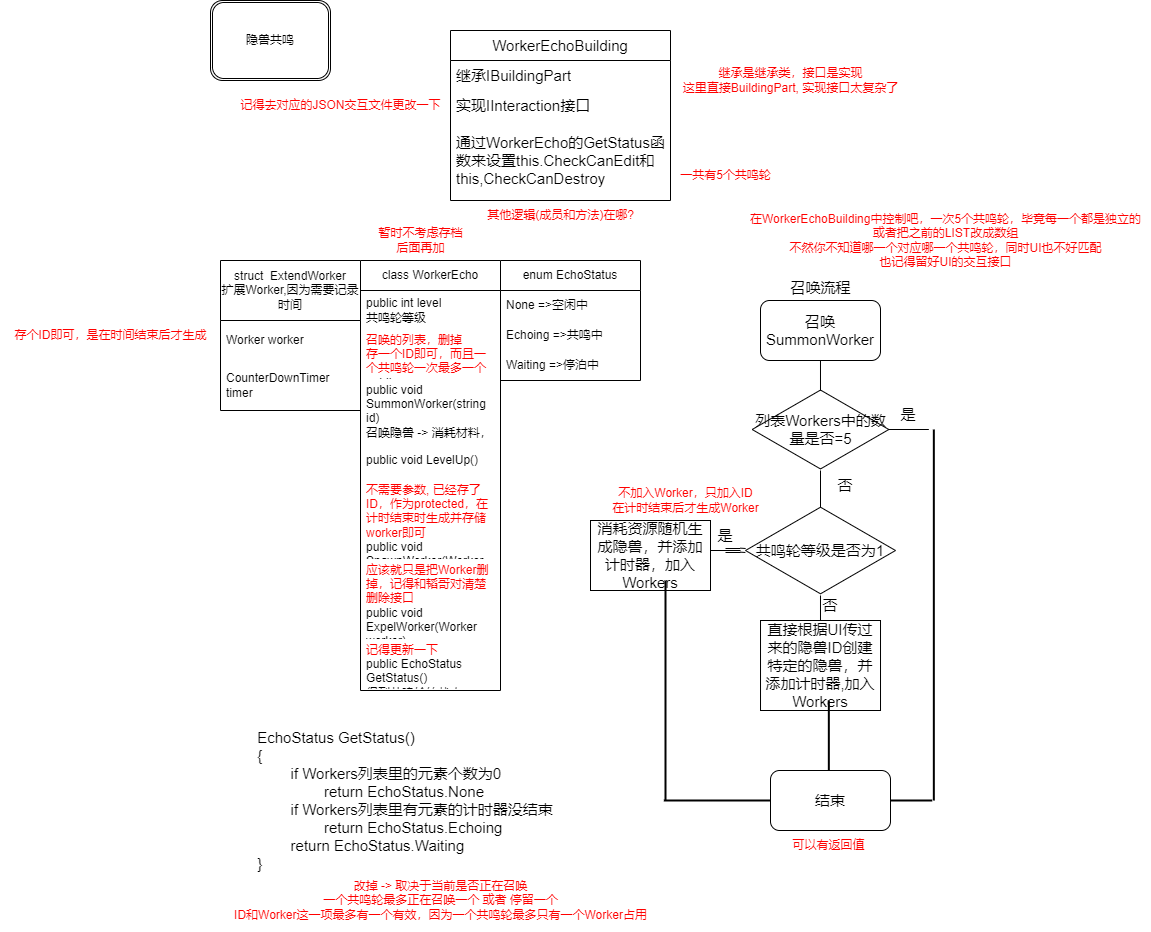

The diagram above was exported from draw.io. Its source (the exported page's mxGraphModel, read from the mxfile embedded in the PNG):
<mxGraphModel dx="1408" dy="509" grid="1" gridSize="10" guides="1" tooltips="1" connect="1" arrows="1" fold="1" page="1" pageScale="1" pageWidth="850" pageHeight="1100" math="0" shadow="0">
  <root>
    <mxCell id="0" />
    <mxCell id="1" parent="0" />
    <mxCell id="3" value="隐兽共鸣" style="shape=ext;double=1;rounded=1;whiteSpace=wrap;html=1;" parent="1" vertex="1">
      <mxGeometry width="120" height="80" as="geometry" />
    </mxCell>
    <mxCell id="4" value="class WorkerEcho" style="swimlane;fontStyle=0;childLayout=stackLayout;horizontal=1;startSize=30;horizontalStack=0;resizeParent=1;resizeParentMax=0;resizeLast=0;collapsible=1;marginBottom=0;whiteSpace=wrap;html=1;" parent="1" vertex="1">
      <mxGeometry x="150" y="260" width="140" height="430" as="geometry" />
    </mxCell>
    <mxCell id="5" value="public int level&lt;br&gt;共鸣轮等级" style="text;strokeColor=none;fillColor=none;align=left;verticalAlign=middle;spacingLeft=4;spacingRight=4;overflow=hidden;points=[[0,0.5],[1,0.5]];portConstraint=eastwest;rotatable=0;whiteSpace=wrap;html=1;" parent="4" vertex="1">
      <mxGeometry y="30" width="140" height="40" as="geometry" />
    </mxCell>
    <mxCell id="7" value="&lt;span style=&quot;color: rgb(255, 0, 0);&quot;&gt;召唤的列表，删掉&lt;br&gt;存一个ID即可，而且一个共鸣轮一次最多一个&lt;br&gt;&lt;/span&gt;public List&amp;lt;ExtendWorker&amp;gt; Workers" style="text;strokeColor=none;fillColor=none;align=left;verticalAlign=middle;spacingLeft=4;spacingRight=4;overflow=hidden;points=[[0,0.5],[1,0.5]];portConstraint=eastwest;rotatable=0;whiteSpace=wrap;html=1;" parent="4" vertex="1">
      <mxGeometry y="70" width="140" height="50" as="geometry" />
    </mxCell>
    <mxCell id="25" value="public void SummonWorker(string id)&lt;br&gt;召唤隐兽 -&amp;gt; 消耗材料，开始计时，并存档&lt;br&gt;&lt;font color=&quot;#ff0000&quot;&gt;可返回bool值，表示此次召唤是否成功&lt;/font&gt;" style="text;strokeColor=none;fillColor=none;align=left;verticalAlign=middle;spacingLeft=4;spacingRight=4;overflow=hidden;points=[[0,0.5],[1,0.5]];portConstraint=eastwest;rotatable=0;whiteSpace=wrap;html=1;" parent="4" vertex="1">
      <mxGeometry y="120" width="140" height="60" as="geometry" />
    </mxCell>
    <mxCell id="31" value="public void LevelUp()" style="text;strokeColor=none;fillColor=none;align=left;verticalAlign=middle;spacingLeft=4;spacingRight=4;overflow=hidden;points=[[0,0.5],[1,0.5]];portConstraint=eastwest;rotatable=0;whiteSpace=wrap;html=1;" parent="4" vertex="1">
      <mxGeometry y="180" width="140" height="40" as="geometry" />
    </mxCell>
    <mxCell id="30" value="&lt;span style=&quot;color: rgb(255, 0, 0);&quot;&gt;不需要参数, 已经存了ID，作为protected，在计时结束时生成并存储worker即可&lt;/span&gt;&lt;br&gt;public void SpawnWorker(Worker worker)&lt;br&gt;收留召唤出来的隐兽，移出Workers列表" style="text;strokeColor=none;fillColor=none;align=left;verticalAlign=middle;spacingLeft=4;spacingRight=4;overflow=hidden;points=[[0,0.5],[1,0.5]];portConstraint=eastwest;rotatable=0;whiteSpace=wrap;html=1;" parent="4" vertex="1">
      <mxGeometry y="220" width="140" height="80" as="geometry" />
    </mxCell>
    <mxCell id="29" value="&lt;font color=&quot;#ff0000&quot;&gt;应该就只是把Worker删掉，记得和韬哥对清楚删除接口&lt;/font&gt;&lt;br&gt;public void ExpelWorker(Worker worker)&lt;br&gt;驱逐隐兽，移出Workers列表" style="text;strokeColor=none;fillColor=none;align=left;verticalAlign=middle;spacingLeft=4;spacingRight=4;overflow=hidden;points=[[0,0.5],[1,0.5]];portConstraint=eastwest;rotatable=0;whiteSpace=wrap;html=1;" parent="4" vertex="1">
      <mxGeometry y="300" width="140" height="80" as="geometry" />
    </mxCell>
    <mxCell id="32" value="&lt;font color=&quot;#ff0000&quot;&gt;记得更新一下&lt;/font&gt;&lt;br&gt;public EchoStatus GetStatus()&lt;br&gt;得到共鸣轮的状态" style="text;strokeColor=none;fillColor=none;align=left;verticalAlign=middle;spacingLeft=4;spacingRight=4;overflow=hidden;points=[[0,0.5],[1,0.5]];portConstraint=eastwest;rotatable=0;whiteSpace=wrap;html=1;" parent="4" vertex="1">
      <mxGeometry y="380" width="140" height="50" as="geometry" />
    </mxCell>
    <mxCell id="8" value="struct&amp;nbsp; ExtendWorker&lt;br&gt;扩展Worker,因为需要记录时间" style="swimlane;fontStyle=0;childLayout=stackLayout;horizontal=1;startSize=60;horizontalStack=0;resizeParent=1;resizeParentMax=0;resizeLast=0;collapsible=1;marginBottom=0;whiteSpace=wrap;html=1;" parent="1" vertex="1">
      <mxGeometry x="10" y="260" width="140" height="150" as="geometry" />
    </mxCell>
    <mxCell id="9" value="Worker worker" style="text;strokeColor=none;fillColor=none;align=left;verticalAlign=middle;spacingLeft=4;spacingRight=4;overflow=hidden;points=[[0,0.5],[1,0.5]];portConstraint=eastwest;rotatable=0;whiteSpace=wrap;html=1;" parent="8" vertex="1">
      <mxGeometry y="60" width="140" height="40" as="geometry" />
    </mxCell>
    <mxCell id="10" value="CounterDownTimer timer" style="text;strokeColor=none;fillColor=none;align=left;verticalAlign=middle;spacingLeft=4;spacingRight=4;overflow=hidden;points=[[0,0.5],[1,0.5]];portConstraint=eastwest;rotatable=0;whiteSpace=wrap;html=1;" parent="8" vertex="1">
      <mxGeometry y="100" width="140" height="50" as="geometry" />
    </mxCell>
    <mxCell id="33" value="enum EchoStatus" style="swimlane;fontStyle=0;childLayout=stackLayout;horizontal=1;startSize=30;horizontalStack=0;resizeParent=1;resizeParentMax=0;resizeLast=0;collapsible=1;marginBottom=0;whiteSpace=wrap;html=1;strokeColor=default;" parent="1" vertex="1">
      <mxGeometry x="290" y="260" width="140" height="120" as="geometry" />
    </mxCell>
    <mxCell id="35" value="None =&amp;gt;空闲中" style="text;strokeColor=none;fillColor=none;align=left;verticalAlign=middle;spacingLeft=4;spacingRight=4;overflow=hidden;points=[[0,0.5],[1,0.5]];portConstraint=eastwest;rotatable=0;whiteSpace=wrap;html=1;" parent="33" vertex="1">
      <mxGeometry y="30" width="140" height="30" as="geometry" />
    </mxCell>
    <mxCell id="36" value="Echoing =&amp;gt;共鸣中" style="text;strokeColor=none;fillColor=none;align=left;verticalAlign=middle;spacingLeft=4;spacingRight=4;overflow=hidden;points=[[0,0.5],[1,0.5]];portConstraint=eastwest;rotatable=0;whiteSpace=wrap;html=1;" parent="33" vertex="1">
      <mxGeometry y="60" width="140" height="30" as="geometry" />
    </mxCell>
    <mxCell id="37" value="Waiting =&amp;gt;停泊中" style="text;strokeColor=none;fillColor=none;align=left;verticalAlign=middle;spacingLeft=4;spacingRight=4;overflow=hidden;points=[[0,0.5],[1,0.5]];portConstraint=eastwest;rotatable=0;whiteSpace=wrap;html=1;" parent="33" vertex="1">
      <mxGeometry y="90" width="140" height="30" as="geometry" />
    </mxCell>
    <mxCell id="38" value="&lt;span style=&quot;font-weight: normal;&quot;&gt;&lt;font style=&quot;font-size: 15px;&quot;&gt;召唤流程&lt;/font&gt;&lt;/span&gt;" style="text;strokeColor=none;fillColor=none;html=1;fontSize=24;fontStyle=1;verticalAlign=middle;align=center;strokeWidth=1;" parent="1" vertex="1">
      <mxGeometry x="560" y="270" width="100" height="30" as="geometry" />
    </mxCell>
    <mxCell id="40" value="召唤SummonWorker" style="rounded=1;whiteSpace=wrap;html=1;strokeColor=default;fontSize=15;strokeWidth=1;" parent="1" vertex="1">
      <mxGeometry x="550" y="300" width="120" height="60" as="geometry" />
    </mxCell>
    <mxCell id="41" value="列表Workers中的数量是否=5" style="html=1;whiteSpace=wrap;aspect=fixed;shape=isoRectangle;strokeColor=default;fontSize=15;strokeWidth=1;" parent="1" vertex="1">
      <mxGeometry x="541.67" y="388" width="136.67" height="82" as="geometry" />
    </mxCell>
    <mxCell id="44" value="" style="line;strokeWidth=1;direction=south;html=1;strokeColor=default;fontSize=15;" parent="1" vertex="1">
      <mxGeometry x="605" y="470" width="10" height="40" as="geometry" />
    </mxCell>
    <mxCell id="45" value="否" style="text;html=1;strokeColor=none;fillColor=none;align=center;verticalAlign=middle;whiteSpace=wrap;rounded=0;fontSize=15;strokeWidth=1;" parent="1" vertex="1">
      <mxGeometry x="604.99" y="470" width="60" height="30" as="geometry" />
    </mxCell>
    <mxCell id="46" value="" style="line;strokeWidth=1;direction=south;html=1;strokeColor=default;fontSize=15;" parent="1" vertex="1">
      <mxGeometry x="604.99" y="360" width="10" height="30" as="geometry" />
    </mxCell>
    <mxCell id="53" value="" style="line;strokeWidth=1;html=1;perimeter=backbonePerimeter;points=[];outlineConnect=0;strokeColor=default;fontSize=15;" parent="1" vertex="1">
      <mxGeometry x="678.3399999999999" y="424" width="40" height="10" as="geometry" />
    </mxCell>
    <mxCell id="54" value="结束" style="rounded=1;whiteSpace=wrap;html=1;strokeColor=default;strokeWidth=1;fontSize=15;" parent="1" vertex="1">
      <mxGeometry x="560" y="770" width="120" height="60" as="geometry" />
    </mxCell>
    <mxCell id="55" value="是" style="text;html=1;strokeColor=none;fillColor=none;align=center;verticalAlign=middle;whiteSpace=wrap;rounded=0;strokeWidth=1;fontSize=15;" parent="1" vertex="1">
      <mxGeometry x="668.34" y="399" width="60" height="30" as="geometry" />
    </mxCell>
    <mxCell id="56" value="共鸣轮等级是否为1" style="html=1;whiteSpace=wrap;aspect=fixed;shape=isoRectangle;strokeColor=default;strokeWidth=1;fontSize=15;" parent="1" vertex="1">
      <mxGeometry x="535.01" y="505" width="150" height="90" as="geometry" />
    </mxCell>
    <mxCell id="58" value="" style="edgeStyle=none;shape=link;html=1;fontSize=15;strokeWidth=1;" parent="1" source="57" target="56" edge="1">
      <mxGeometry relative="1" as="geometry" />
    </mxCell>
    <mxCell id="57" value="" style="line;strokeWidth=1;html=1;perimeter=backbonePerimeter;points=[];outlineConnect=0;strokeColor=default;fontSize=15;" parent="1" vertex="1">
      <mxGeometry x="500" y="545" width="30" height="10" as="geometry" />
    </mxCell>
    <mxCell id="59" value="" style="line;strokeWidth=1;direction=south;html=1;perimeter=backbonePerimeter;points=[];outlineConnect=0;strokeColor=default;fontSize=15;" parent="1" vertex="1">
      <mxGeometry x="604.99" y="595" width="10" height="25" as="geometry" />
    </mxCell>
    <mxCell id="60" value="是" style="text;html=1;strokeColor=none;fillColor=none;align=center;verticalAlign=middle;whiteSpace=wrap;rounded=0;strokeWidth=1;fontSize=15;" parent="1" vertex="1">
      <mxGeometry x="485" y="520" width="60" height="30" as="geometry" />
    </mxCell>
    <mxCell id="62" style="edgeStyle=none;shape=link;html=1;exitX=0.5;exitY=1;exitDx=0;exitDy=0;entryX=0.75;entryY=1;entryDx=0;entryDy=0;fontSize=15;strokeWidth=1;" parent="1" source="60" target="60" edge="1">
      <mxGeometry relative="1" as="geometry" />
    </mxCell>
    <mxCell id="63" value="否" style="text;html=1;strokeColor=none;fillColor=none;align=center;verticalAlign=middle;whiteSpace=wrap;rounded=0;fontSize=15;strokeWidth=1;" parent="1" vertex="1">
      <mxGeometry x="590" y="590" width="60" height="30" as="geometry" />
    </mxCell>
    <mxCell id="64" value="消耗资源随机生成隐兽，并添加计时器，加入Workers&lt;br&gt;" style="rounded=0;whiteSpace=wrap;html=1;strokeColor=default;strokeWidth=1;fontSize=15;" parent="1" vertex="1">
      <mxGeometry x="380" y="520" width="120" height="70" as="geometry" />
    </mxCell>
    <mxCell id="65" value="直接根据UI传过来的隐兽ID创建特定的隐兽，并添加计时器,加入Workers" style="rounded=0;whiteSpace=wrap;html=1;strokeColor=default;strokeWidth=1;fontSize=15;" parent="1" vertex="1">
      <mxGeometry x="550.01" y="620" width="120" height="90" as="geometry" />
    </mxCell>
    <mxCell id="66" value="" style="line;strokeWidth=2;direction=south;html=1;strokeColor=default;fontSize=15;" parent="1" vertex="1">
      <mxGeometry x="718.34" y="429" width="10" height="371" as="geometry" />
    </mxCell>
    <mxCell id="68" value="" style="line;strokeWidth=2;html=1;strokeColor=default;fontSize=15;" parent="1" vertex="1">
      <mxGeometry x="680" y="795" width="41.66" height="10" as="geometry" />
    </mxCell>
    <mxCell id="69" value="" style="line;strokeWidth=2;direction=south;html=1;strokeColor=default;fontSize=15;" parent="1" vertex="1">
      <mxGeometry x="613.34" y="700" width="10" height="70" as="geometry" />
    </mxCell>
    <mxCell id="70" value="" style="line;strokeWidth=2;direction=south;html=1;strokeColor=default;fontSize=15;" parent="1" vertex="1">
      <mxGeometry x="450" y="580" width="10" height="220" as="geometry" />
    </mxCell>
    <mxCell id="71" value="" style="line;strokeWidth=2;html=1;strokeColor=default;fontSize=15;" parent="1" vertex="1">
      <mxGeometry x="453.34" y="795" width="106.66" height="10" as="geometry" />
    </mxCell>
    <mxCell id="78" value="&lt;div style=&quot;text-align: left;&quot;&gt;&lt;span style=&quot;background-color: initial;&quot;&gt;EchoStatus GetStatus()&lt;/span&gt;&lt;/div&gt;&lt;div style=&quot;text-align: left;&quot;&gt;&lt;span style=&quot;background-color: initial;&quot;&gt;{&lt;/span&gt;&lt;/div&gt;&lt;div style=&quot;text-align: left;&quot;&gt;&lt;span style=&quot;background-color: initial;&quot;&gt;&lt;span style=&quot;white-space: pre;&quot;&gt;&#09;&lt;/span&gt;if Workers列表里的元素个数为0&lt;br&gt;&lt;/span&gt;&lt;/div&gt;&lt;div style=&quot;text-align: left;&quot;&gt;&lt;span style=&quot;background-color: initial;&quot;&gt;&lt;span style=&quot;white-space: pre;&quot;&gt;&#09;&lt;/span&gt;&lt;span style=&quot;white-space: pre;&quot;&gt;&#09;&lt;/span&gt;return EchoStatus.None&lt;br&gt;&lt;/span&gt;&lt;/div&gt;&lt;div style=&quot;text-align: left;&quot;&gt;&lt;span style=&quot;background-color: initial;&quot;&gt;&lt;span style=&quot;white-space: pre;&quot;&gt;&#09;&lt;/span&gt;if Workers列表里有元素的计时器没结束&lt;br&gt;&lt;/span&gt;&lt;/div&gt;&lt;div style=&quot;text-align: left;&quot;&gt;&lt;span style=&quot;background-color: initial;&quot;&gt;&lt;span style=&quot;white-space: pre;&quot;&gt;&#09;&lt;/span&gt;&lt;span style=&quot;white-space: pre;&quot;&gt;&#09;&lt;/span&gt;return EchoStatus.Echoing&lt;br&gt;&lt;/span&gt;&lt;/div&gt;&lt;div style=&quot;text-align: left;&quot;&gt;&lt;span style=&quot;background-color: initial;&quot;&gt;&lt;span style=&quot;white-space: pre;&quot;&gt;&#09;&lt;/span&gt;return EchoStatus.Waiting&lt;br&gt;&lt;/span&gt;&lt;/div&gt;&lt;div style=&quot;text-align: left;&quot;&gt;&lt;span style=&quot;background-color: initial;&quot;&gt;}&lt;/span&gt;&lt;/div&gt;" style="text;html=1;strokeColor=none;fillColor=none;align=center;verticalAlign=middle;whiteSpace=wrap;rounded=0;strokeWidth=1;fontSize=15;" parent="1" vertex="1">
      <mxGeometry x="10" y="785" width="370" height="30" as="geometry" />
    </mxCell>
    <mxCell id="79" value="WorkerEchoBuilding" style="swimlane;fontStyle=0;childLayout=stackLayout;horizontal=1;startSize=30;horizontalStack=0;resizeParent=1;resizeParentMax=0;resizeLast=0;collapsible=1;marginBottom=0;whiteSpace=wrap;html=1;strokeColor=default;strokeWidth=1;fontSize=15;" parent="1" vertex="1">
      <mxGeometry x="240" y="30" width="220" height="170" as="geometry" />
    </mxCell>
    <mxCell id="80" value="继承IBuildingPart" style="text;strokeColor=none;fillColor=none;align=left;verticalAlign=middle;spacingLeft=4;spacingRight=4;overflow=hidden;points=[[0,0.5],[1,0.5]];portConstraint=eastwest;rotatable=0;whiteSpace=wrap;html=1;strokeWidth=1;fontSize=15;" parent="79" vertex="1">
      <mxGeometry y="30" width="220" height="30" as="geometry" />
    </mxCell>
    <mxCell id="81" value="实现IInteraction接口" style="text;strokeColor=none;fillColor=none;align=left;verticalAlign=middle;spacingLeft=4;spacingRight=4;overflow=hidden;points=[[0,0.5],[1,0.5]];portConstraint=eastwest;rotatable=0;whiteSpace=wrap;html=1;strokeWidth=1;fontSize=15;" parent="79" vertex="1">
      <mxGeometry y="60" width="220" height="30" as="geometry" />
    </mxCell>
    <mxCell id="82" value="通过WorkerEcho的GetStatus函数来设置this.CheckCanEdit和this,CheckCanDestroy" style="text;strokeColor=none;fillColor=none;align=left;verticalAlign=middle;spacingLeft=4;spacingRight=4;overflow=hidden;points=[[0,0.5],[1,0.5]];portConstraint=eastwest;rotatable=0;whiteSpace=wrap;html=1;strokeWidth=1;fontSize=15;" parent="79" vertex="1">
      <mxGeometry y="90" width="220" height="80" as="geometry" />
    </mxCell>
    <mxCell id="84" value="&lt;font color=&quot;#ff0000&quot;&gt;继承是继承类，接口是实现&lt;br&gt;这里直接BuildingPart, 实现接口太复杂了&lt;/font&gt;" style="text;html=1;align=center;verticalAlign=middle;resizable=0;points=[];autosize=1;strokeColor=none;fillColor=none;" parent="1" vertex="1">
      <mxGeometry x="460" y="60" width="240" height="40" as="geometry" />
    </mxCell>
    <mxCell id="85" value="&lt;font color=&quot;#ff0000&quot;&gt;记得去对应的JSON交互文件更改一下&lt;/font&gt;" style="text;html=1;align=center;verticalAlign=middle;resizable=0;points=[];autosize=1;strokeColor=none;fillColor=none;" vertex="1" parent="1">
      <mxGeometry x="20" y="90" width="220" height="30" as="geometry" />
    </mxCell>
    <mxCell id="87" value="其他逻辑(成员和方法)在哪?" style="text;html=1;align=center;verticalAlign=middle;resizable=0;points=[];autosize=1;strokeColor=none;fillColor=none;fontColor=#FF0000;" vertex="1" parent="1">
      <mxGeometry x="265" y="200" width="170" height="30" as="geometry" />
    </mxCell>
    <mxCell id="88" value="存个ID即可，是在时间结束后才生成" style="text;html=1;align=center;verticalAlign=middle;resizable=0;points=[];autosize=1;strokeColor=none;fillColor=none;fontColor=#FF0000;" vertex="1" parent="1">
      <mxGeometry x="-210" y="320" width="220" height="30" as="geometry" />
    </mxCell>
    <mxCell id="89" value="暂时不考虑存档&lt;br&gt;后面再加" style="text;html=1;align=center;verticalAlign=middle;resizable=0;points=[];autosize=1;strokeColor=none;fillColor=none;fontColor=#FF0000;" vertex="1" parent="1">
      <mxGeometry x="155" y="220" width="110" height="40" as="geometry" />
    </mxCell>
    <mxCell id="92" value="一共有5个共鸣轮" style="text;html=1;align=center;verticalAlign=middle;resizable=0;points=[];autosize=1;strokeColor=none;fillColor=none;fontColor=#FF0000;" vertex="1" parent="1">
      <mxGeometry x="460" y="160" width="110" height="30" as="geometry" />
    </mxCell>
    <mxCell id="94" value="改掉 -&amp;gt; 取决于当前是否正在召唤&lt;br&gt;一个共鸣轮最多正在召唤一个 或者 停留一个&lt;br&gt;ID和Worker这一项最多有一个有效，因为一个共鸣轮最多只有一个Worker占用" style="text;html=1;align=center;verticalAlign=middle;resizable=0;points=[];autosize=1;strokeColor=none;fillColor=none;fontColor=#FF0000;" vertex="1" parent="1">
      <mxGeometry x="10" y="870" width="440" height="60" as="geometry" />
    </mxCell>
    <mxCell id="95" value="在WorkerEchoBuilding中控制吧，一次5个共鸣轮，毕竟每一个都是独立的&lt;br&gt;或者把之前的LIST改成数组&lt;br&gt;不然你不知道哪一个对应哪一个共鸣轮，同时UI也不好匹配&lt;br&gt;也记得留好UI的交互接口" style="text;html=1;align=center;verticalAlign=middle;resizable=0;points=[];autosize=1;strokeColor=none;fillColor=none;fontColor=#FF0000;" vertex="1" parent="1">
      <mxGeometry x="530" y="205" width="410" height="70" as="geometry" />
    </mxCell>
    <mxCell id="96" value="不加入Worker，只加入ID&lt;br&gt;在计时结束后才生成Worker" style="text;html=1;align=center;verticalAlign=middle;resizable=0;points=[];autosize=1;strokeColor=none;fillColor=none;fontColor=#FF0000;" vertex="1" parent="1">
      <mxGeometry x="390" y="480" width="170" height="40" as="geometry" />
    </mxCell>
    <mxCell id="97" value="可以有返回值" style="text;html=1;align=center;verticalAlign=middle;resizable=0;points=[];autosize=1;strokeColor=none;fillColor=none;fontColor=#FF0000;" vertex="1" parent="1">
      <mxGeometry x="568.34" y="830" width="100" height="30" as="geometry" />
    </mxCell>
  </root>
</mxGraphModel>